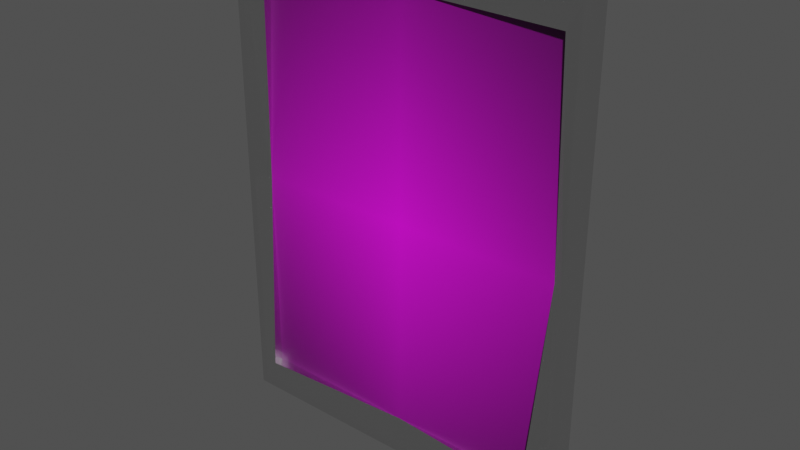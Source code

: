# Source: card_me.blend  (saved by Blender 3.6.13; exported with 4.5.12 LTS)
import bpy
from mathutils import Matrix  # noqa: F401  (used for matrix-valued properties, if any)

bpy.ops.wm.read_factory_settings(use_empty=True)
scene = bpy.context.scene
scene.name = 'Scene'

# ---- collections
col_collection = bpy.data.collections.new('Collection'); scene.collection.children.link(col_collection)

# ---- images (referenced by path relative to the original .blend; pixels are not part of the script)
import os
ASSET_DIR = os.environ.get("B2B_ASSET_DIR", "")  # directory of the original .blend (textures are referenced by path, not embedded)
HERE = os.path.dirname(os.path.abspath(__file__))  # packed textures are extracted next to this script under _unpacked/

def load_image(name, relpath, width, height, colorspace="sRGB"):
    """Load a texture the original file referenced (path relative to the .blend, or extracted next to this script)."""
    p = next((c for c in (os.path.join(HERE, relpath), os.path.join(ASSET_DIR, relpath)) if relpath and os.path.exists(c)), "")
    if p:
        img = bpy.data.images.load(p, check_existing=True)
        img.name = name
    else:  # same state as the original file: an image datablock whose file is absent (Cycles renders it pink)
        img = bpy.data.images.new(name, width, height)
        img.source = "FILE"
        img.filepath = "//" + (relpath or name)
    img.colorspace_settings.name = colorspace
    return img
img_g100_jpg = load_image('G100.jpg', 'G100.jpg', 1024, 1024, 'sRGB')

# ---- materials (node trees are filled in below, after node groups)
mat_001 = bpy.data.materials.new('材質.001')
mat_001.use_transparent_shadow = False
mat_001.preview_render_type = 'CUBE'
mat_003 = bpy.data.materials.new('材質.003')
mat_003.use_transparent_shadow = False

# ---- node groups
ng_auto_smooth = bpy.data.node_groups.new('Auto Smooth', 'GeometryNodeTree')
_s = ng_auto_smooth.interface.new_socket(name='Geometry', in_out='OUTPUT', socket_type='NodeSocketGeometry')
_s = ng_auto_smooth.interface.new_socket(name='Geometry', in_out='INPUT', socket_type='NodeSocketGeometry')
_s = ng_auto_smooth.interface.new_socket(name='Angle', in_out='INPUT', socket_type='NodeSocketFloat')
_s.subtype = 'ANGLE'
_s.min_value = 0.0
_s.max_value = 3.142
ng_auto_smooth.is_modifier = True
_N = ng_auto_smooth.nodes; _L = ng_auto_smooth.links
n0 = _N.new('NodeGroupOutput'); n0.name = 'Group Output'; n0.location = (480, -100)
n1 = _N.new('NodeGroupInput'); n1.name = 'Group Input'; n1.location = (-420, -300)
n2 = _N.new('NodeGroupInput'); n2.name = 'Group Input.001'; n2.location = (-60, -100)
n3 = _N.new('GeometryNodeSetShadeSmooth'); n3.name = 'Set Shade Smooth'; n3.location = (120, -100)
n3.domain = 'EDGE'
n4 = _N.new('GeometryNodeSetShadeSmooth'); n4.name = 'Set Shade Smooth.001'; n4.location = (300, -100)
n5 = _N.new('GeometryNodeInputMeshEdgeAngle'); n5.name = 'Edge Angle'; n5.location = (-420, -220)
n6 = _N.new('GeometryNodeInputEdgeSmooth'); n6.name = 'Is Edge Smooth'; n6.location = (-60, -160)
n7 = _N.new('GeometryNodeInputShadeSmooth'); n7.name = 'Is Face Smooth'; n7.location = (-240, -340)
n8 = _N.new('FunctionNodeBooleanMath'); n8.name = 'Boolean Math'; n8.location = (-60, -220)
n9 = _N.new('FunctionNodeCompare'); n9.name = 'Compare'; n9.location = (-240, -180)
n9.operation = 'LESS_EQUAL'
_L.new(n5.outputs[0], n9.inputs[0])
_L.new(n4.outputs[0], n0.inputs[0])
_L.new(n1.outputs[1], n9.inputs[1])
_L.new(n9.outputs[0], n8.inputs[0])
_L.new(n7.outputs[0], n8.inputs[1])
_L.new(n2.outputs[0], n3.inputs[0])
_L.new(n6.outputs[0], n3.inputs[1])
_L.new(n3.outputs[0], n4.inputs[0])
_L.new(n8.outputs[0], n3.inputs[2])
n0.is_active_output = True

# ---- material node trees
mat_001.use_nodes = True; mat_001.node_tree.nodes.clear()
_N = mat_001.node_tree.nodes; _L = mat_001.node_tree.links
n0 = _N.new('ShaderNodeBsdfPrincipled'); n0.name = 'Principled BSDF'; n0.location = (10, 300)
n0.distribution = 'GGX'
n0.subsurface_method = 'RANDOM_WALK_SKIN'
n0.inputs[1].default_value = 1.0
n0.inputs[2].default_value = 0.2183
n0.inputs[3].default_value = 1.45
n0.inputs[27].default_value = (0.0, 0.0, 0.0, 1.0)
n0.inputs[28].default_value = 1.0
n1 = _N.new('ShaderNodeOutputMaterial'); n1.name = '材質輸出'; n1.location = (300, 300)
_L.new(n0.outputs[0], n1.inputs[0])
n1.is_active_output = True
mat_003.use_nodes = True; mat_003.node_tree.nodes.clear()
_N = mat_003.node_tree.nodes; _L = mat_003.node_tree.links
n0 = _N.new('ShaderNodeOutputMaterial'); n0.name = '材質輸出'; n0.location = (300, 300)
n1 = _N.new('ShaderNodeTexImage'); n1.name = '影像紋理'; n1.location = (-419, 163)
n1.image = img_g100_jpg
n1.extension = 'CLIP'
n2 = _N.new('ShaderNodeBsdfPrincipled'); n2.name = 'Principled BSDF'; n2.location = (10, 300)
n2.distribution = 'GGX'
n2.subsurface_method = 'RANDOM_WALK_SKIN'
n2.inputs[3].default_value = 1.45
n2.inputs[27].default_value = (0.0, 0.0, 0.0, 1.0)
n2.inputs[28].default_value = 1.0
_L.new(n2.outputs[0], n0.inputs[0])
_L.new(n1.outputs[0], n2.inputs[0])
n0.is_active_output = True

# ---- world
world_world = bpy.data.worlds.new('World'); scene.world = world_world
world_world.use_nodes = True; world_world.node_tree.nodes.clear()
_N = world_world.node_tree.nodes; _L = world_world.node_tree.links
n0 = _N.new('ShaderNodeOutputWorld'); n0.name = 'World Output'; n0.location = (300, 300)
n1 = _N.new('ShaderNodeEmission'); n1.name = '散發'; n1.location = (10, 300)
n1.inputs[0].default_value = (0.05088, 0.05088, 0.05088, 1.0)
n1.inputs[1].default_value = 1.3
_L.new(n1.outputs[0], n0.inputs[0])
n0.is_active_output = True
world_world.color = (0.05088, 0.05088, 0.05088)
world_world.use_sun_shadow = False
world_world.sun_shadow_jitter_overblur = 0.0

# ---- meshes
me_001 = bpy.data.meshes.new('立方體.001')
me_001.from_pydata([(-5.412, -0.2, -3.93), (-5.412, 0.2, -3.93), (5.412, -0.2, -4.318), (5.412, 0.2, -4.318), (-6.0, -0.2, -4.658), (-6.0, 0.2, -4.658), (6.0, 0.2, -4.658), (6.0, -0.2, -4.658), (-6.0, -0.2, 0.0), (-6.0, 0.2, 0.0), (-5.412, 0.0, 0.0), (6.0, 0.2, 0.0), (6.0, -0.2, 0.0), (5.412, 0.0, 0.0), (0.0, 0.2, -4.658), (0.0, -0.2, -4.658), (0.0, 0.0, -4.318), (-5.412, 0.0, -3.93), (5.412, 0.0, -4.318), (5.412, -0.2, 3.93), (5.412, 0.2, 3.93), (-5.412, -0.2, 4.318), (-5.412, 0.2, 4.318), (6.0, -0.2, 4.658), (6.0, 0.2, 4.658), (-6.0, 0.2, 4.658), (-6.0, -0.2, 4.658), (-3.02e-08, 0.2, 4.658), (3.02e-08, -0.2, 4.658), (-1.214e-13, 4.729e-07, 4.318), (5.412, 1.177e-06, 3.93), (-5.412, -3.442e-07, 4.318), (-6.0, -0.2, 0.0), (-6.0, 0.2, 0.0), (6.0, 0.2, 4.658), (6.0, -0.2, 4.658), (-3.02e-08, 0.2, 4.658), (-6.0, -0.2, 4.658), (-6.0, 0.2, 4.658), (3.02e-08, -0.2, 4.658), (6.0, 0.2, 0.0), (6.0, -0.2, 0.0), (6.0, 0.2, 4.658), (6.0, -0.2, 4.658), (-6.0, -0.2, 0.0), (-6.0, 0.2, 0.0), (6.0, 0.2, 4.658), (6.0, -0.2, 4.658), (-3.02e-08, 0.2, 4.658), (-6.0, -0.2, 4.658), (-6.0, 0.2, 4.658), (3.02e-08, -0.2, 4.658), (6.0, 0.2, 4.858), (6.0, -0.2, 4.858), (-3.02e-08, 0.2, 4.858), (-6.0, -0.2, 4.858), (-6.0, 0.2, 4.858), (3.02e-08, -0.2, 4.858), (-6.0, 0.2, -4.858), (-6.0, -0.2, -4.858), (0.0, 0.2, -4.858), (6.0, -0.2, -4.858), (6.0, 0.2, -4.858), (0.0, -0.2, -4.858), (-6.0, 0.2, -4.658), (-6.0, -0.2, -4.658), (-6.0, 0.2, 0.0), (6.0, 0.2, 0.0), (6.0, 0.2, -4.658), (6.0, -0.2, -4.658), (6.0, -0.2, 0.0), (-6.0, -0.2, 0.0), (6.0, 0.2, 0.0), (6.0, -0.2, 0.0), (6.0, 0.2, 4.658), (6.0, -0.2, 4.658), (-6.0, -0.2, 0.0), (-6.0, 0.2, 0.0), (6.0, 0.2, 4.658), (6.0, -0.2, 4.658), (-6.0, -0.2, 4.658), (-6.0, 0.2, 4.658), (-6.0, 0.2, 4.858), (6.0, 0.2, 4.858), (6.0, -0.2, 4.858), (-6.0, -0.2, 4.858), (-6.0, 0.2, -4.858), (-6.0, -0.2, -4.858), (6.0, -0.2, -4.858), (6.0, 0.2, -4.858), (-6.2, 0.2, -4.658), (-6.2, -0.2, -4.658), (-6.2, 0.2, 0.0), (-6.2, -0.2, 0.0), (-6.2, -0.2, 0.0), (-6.2, 0.2, 0.0), (-6.2, -0.2, 4.658), (-6.2, 0.2, 4.658), (-6.2, 0.2, 4.858), (-6.2, -0.2, 4.858), (-6.2, 0.2, -4.858), (-6.2, -0.2, -4.858), (6.2, 0.2, 0.0), (6.2, 0.2, -4.658), (6.2, -0.2, -4.658), (6.2, -0.2, 0.0), (6.2, 0.2, 0.0), (6.2, -0.2, 0.0), (6.2, 0.2, 4.658), (6.2, -0.2, 4.658), (6.2, 0.2, 4.658), (6.2, -0.2, 4.658), (6.2, 0.2, 4.858), (6.2, -0.2, 4.858), (6.2, -0.2, -4.858), (6.2, 0.2, -4.858)], [], [(16, 18, 3), (53, 47, 79, 84), (10, 1, 5, 9), (16, 3, 6, 14), (13, 2, 7, 12), (16, 0, 4, 15), (0, 10, 8, 4), (17, 16, 1), (45, 44, 76, 77), (18, 13, 3), (3, 13, 11, 6), (8, 9, 66, 71), (2, 16, 15, 7), (1, 16, 14, 5), (7, 15, 63, 61), (10, 17, 1), (10, 0, 17), (2, 13, 18), (0, 16, 17), (16, 2, 18), (29, 31, 22), (8, 26, 37, 32), (13, 20, 24, 11), (29, 22, 25, 27), (10, 21, 26, 8), (29, 19, 23, 28), (19, 13, 12, 23), (30, 29, 20), (12, 11, 40, 41), (31, 10, 22), (22, 10, 9, 25), (9, 8, 32, 33), (21, 29, 28, 26), (20, 29, 27, 24), (27, 25, 38, 36), (13, 30, 20), (13, 19, 30), (21, 10, 31), (19, 29, 30), (29, 21, 31), (32, 37, 49, 44), (34, 36, 48, 46), (36, 38, 50, 48), (25, 9, 33, 38), (28, 23, 35, 39), (26, 28, 39, 37), (24, 27, 36, 34), (23, 24, 34, 35), (6, 11, 67, 68), (55, 56, 82, 85), (56, 50, 81, 82), (48, 50, 56, 54), (39, 35, 47, 51), (11, 24, 42, 40), (33, 32, 44, 45), (23, 12, 41, 43), (37, 39, 51, 49), (24, 23, 43, 42), (35, 34, 46, 47), (38, 33, 45, 50), (54, 56, 55, 57), (52, 54, 57, 53), (46, 52, 83, 78), (51, 47, 53, 57), (49, 51, 57, 55), (46, 48, 54, 52), (60, 62, 61, 63), (58, 60, 63, 59), (5, 14, 60, 58), (15, 4, 59, 63), (40, 42, 74, 72), (14, 6, 62, 60), (74, 75, 109, 108), (80, 85, 99, 96), (73, 72, 106, 107), (84, 79, 111, 113), (71, 66, 92, 93), (86, 87, 101, 100), (67, 70, 105, 102), (81, 77, 95, 97), (50, 45, 77, 81), (47, 46, 78, 79), (44, 49, 80, 76), (12, 7, 69, 70), (7, 61, 88, 69), (11, 12, 70, 67), (58, 59, 87, 86), (62, 6, 68, 89), (41, 40, 72, 73), (61, 62, 89, 88), (4, 8, 71, 65), (42, 43, 75, 74), (5, 58, 86, 64), (52, 53, 84, 83), (9, 5, 64, 66), (43, 41, 73, 75), (49, 55, 85, 80), (59, 4, 65, 87), (91, 93, 92, 90), (97, 96, 99, 98), (97, 95, 94, 96), (91, 90, 100, 101), (64, 86, 100, 90), (76, 80, 96, 94), (87, 65, 91, 101), (66, 64, 90, 92), (82, 81, 97, 98), (65, 71, 93, 91), (77, 76, 94, 95), (85, 82, 98, 99), (103, 104, 114, 115), (103, 102, 105, 104), (109, 107, 106, 108), (111, 110, 112, 113), (88, 89, 115, 114), (68, 67, 102, 103), (75, 73, 107, 109), (69, 88, 114, 104), (83, 84, 113, 112), (72, 74, 108, 106), (89, 68, 103, 115), (70, 69, 104, 105), (79, 78, 110, 111), (78, 83, 112, 110)])
me_001.polygons.foreach_set('use_smooth', [True] * 124)
_uv = me_001.uv_layers.new(name='UVMap')
_uv.uv.foreach_set('vector', [0.3873, 0.625, 0.3873, 0.625, 0.3873, 0.4877, 0.375, 1.0, 0.375, 1.0, 0.375, 1.0, 0.375, 1.0, 0.5, 0.2623, 0.3873, 0.2623, 0.375, 0.25, 0.5, 0.25, 0.3873, 0.375, 0.3873, 0.4877, 0.375, 0.5, 0.375, 0.375, 0.5, 0.7623, 0.3873, 0.7623, 0.375, 0.75, 0.5, 0.75, 0.3873, 0.875, 0.3873, 0.9877, 0.375, 1.0, 0.375, 0.875, 0.3873, 0.9877, 0.5, 0.9877, 0.5, 1.0, 0.375, 1.0, 0.3873, 0.625, 0.3873, 0.375, 0.3873, 0.2623, 0.5, 0.25, 0.5, 0.0, 0.5, 0.0, 0.5, 0.25, 0.3873, 0.625, 0.5, 0.4877, 0.3873, 0.4877, 0.3873, 0.4877, 0.5, 0.4877, 0.5, 0.5, 0.375, 0.5, 0.5, 0.0, 0.5, 0.25, 0.5, 0.25, 0.5, 0.0, 0.3873, 0.7623, 0.3873, 0.875, 0.375, 0.875, 0.375, 0.75, 0.3873, 0.2623, 0.3873, 0.375, 0.375, 0.375, 0.375, 0.25, 0.375, 0.75, 0.375, 0.875, 0.375, 0.875, 0.375, 0.75, 0.5, 0.625, 0.3873, 0.625, 0.3873, 0.2623, 0.5, 0.9877, 0.3873, 0.9877, 0.3873, 0.625, 0.3873, 0.7623, 0.5, 0.625, 0.3873, 0.625, 0.3873, 0.9877, 0.3873, 0.625, 0.3873, 0.625, 0.3873, 0.875, 0.3873, 0.7623, 0.3873, 0.625, 0.3873, 0.625, 0.3873, 0.625, 0.3873, 0.4877, 0.5, 0.75, 0.375, 0.75, 0.375, 0.75, 0.5, 0.75, 0.5, 0.2623, 0.3873, 0.2623, 0.375, 0.25, 0.5, 0.25, 0.3873, 0.375, 0.3873, 0.4877, 0.375, 0.5, 0.375, 0.375, 0.5, 0.7623, 0.3873, 0.7623, 0.375, 0.75, 0.5, 0.75, 0.3873, 0.875, 0.3873, 0.9877, 0.375, 1.0, 0.375, 0.875, 0.3873, 0.9877, 0.5, 0.9877, 0.5, 1.0, 0.375, 1.0, 0.3873, 0.625, 0.3873, 0.375, 0.3873, 0.2623, 0.5, 0.75, 0.5, 0.5, 0.5, 0.5, 0.5, 0.75, 0.3873, 0.625, 0.5, 0.4877, 0.3873, 0.4877, 0.3873, 0.4877, 0.5, 0.4877, 0.5, 0.5, 0.375, 0.5, 0.5, 0.25, 0.5, 0.0, 0.5, 0.0, 0.5, 0.25, 0.3873, 0.7623, 0.3873, 0.875, 0.375, 0.875, 0.375, 0.75, 0.3873, 0.2623, 0.3873, 0.375, 0.375, 0.375, 0.375, 0.25, 0.375, 0.375, 0.375, 0.5, 0.375, 0.5, 0.375, 0.375, 0.5, 0.625, 0.3873, 0.625, 0.3873, 0.2623, 0.5, 0.9877, 0.3873, 0.9877, 0.3873, 0.625, 0.3873, 0.7623, 0.5, 0.625, 0.3873, 0.625, 0.3873, 0.9877, 0.3873, 0.625, 0.3873, 0.625, 0.3873, 0.875, 0.3873, 0.7623, 0.3873, 0.625, 0.5, 0.75, 0.375, 0.75, 0.375, 0.75, 0.5, 0.75, 0.375, 0.25, 0.375, 0.375, 0.375, 0.375, 0.375, 0.25, 0.375, 0.375, 0.375, 0.5, 0.375, 0.5, 0.375, 0.375, 0.375, 0.5, 0.5, 0.5, 0.5, 0.5, 0.375, 0.5, 0.375, 0.875, 0.375, 1.0, 0.375, 1.0, 0.375, 0.875, 0.375, 0.75, 0.375, 0.875, 0.375, 0.875, 0.375, 0.75, 0.375, 0.25, 0.375, 0.375, 0.375, 0.375, 0.375, 0.25, 0.375, 0.0, 0.375, 0.25, 0.375, 0.25, 0.375, 0.0, 0.375, 0.5, 0.5, 0.5, 0.5, 0.5, 0.375, 0.5, 0.375, 0.75, 0.375, 0.5, 0.375, 0.5, 0.375, 0.75, 0.375, 0.5, 0.375, 0.5, 0.375, 0.5, 0.375, 0.5, 0.375, 0.375, 0.375, 0.5, 0.375, 0.5, 0.375, 0.375, 0.375, 0.875, 0.375, 1.0, 0.375, 1.0, 0.375, 0.875, 0.5, 0.25, 0.375, 0.25, 0.375, 0.25, 0.5, 0.25, 0.5, 0.25, 0.5, 0.0, 0.5, 0.0, 0.5, 0.25, 0.375, 1.0, 0.5, 1.0, 0.5, 1.0, 0.375, 1.0, 0.375, 0.75, 0.375, 0.875, 0.375, 0.875, 0.375, 0.75, 0.375, 0.25, 0.375, 0.0, 0.375, 0.0, 0.375, 0.25, 0.375, 0.0, 0.375, 0.25, 0.375, 0.25, 0.375, 0.0, 0.375, 0.5, 0.5, 0.5, 0.5, 0.5, 0.375, 0.5, 0.25, 0.5, 0.375, 0.5, 0.375, 0.75, 0.25, 0.75, 0.125, 0.5, 0.25, 0.5, 0.25, 0.75, 0.125, 0.75, 0.375, 0.25, 0.375, 0.25, 0.375, 0.25, 0.375, 0.25, 0.375, 0.875, 0.375, 1.0, 0.375, 1.0, 0.375, 0.875, 0.375, 0.75, 0.375, 0.875, 0.375, 0.875, 0.375, 0.75, 0.375, 0.25, 0.375, 0.375, 0.375, 0.375, 0.375, 0.25, 0.25, 0.5, 0.375, 0.5, 0.375, 0.75, 0.25, 0.75, 0.125, 0.5, 0.25, 0.5, 0.25, 0.75, 0.125, 0.75, 0.375, 0.25, 0.375, 0.375, 0.375, 0.375, 0.375, 0.25, 0.375, 0.875, 0.375, 1.0, 0.375, 1.0, 0.375, 0.875, 0.5, 0.25, 0.375, 0.25, 0.375, 0.25, 0.5, 0.25, 0.375, 0.375, 0.375, 0.5, 0.375, 0.5, 0.375, 0.375, 0.375, 0.25, 0.375, 0.0, 0.375, 0.0, 0.375, 0.25, 0.375, 0.75, 0.375, 0.75, 0.375, 0.75, 0.375, 0.75, 0.5, 0.75, 0.5, 0.5, 0.5, 0.5, 0.5, 0.75, 0.375, 1.0, 0.375, 1.0, 0.375, 1.0, 0.375, 1.0, 0.5, 0.0, 0.5, 0.25, 0.5, 0.25, 0.5, 0.0, 0.125, 0.5, 0.125, 0.75, 0.125, 0.75, 0.125, 0.5, 0.5, 0.5, 0.5, 0.75, 0.5, 0.75, 0.5, 0.5, 0.375, 0.5, 0.5, 0.5, 0.5, 0.5, 0.375, 0.5, 0.375, 0.5, 0.5, 0.5, 0.5, 0.5, 0.375, 0.5, 0.375, 0.0, 0.375, 0.25, 0.375, 0.25, 0.375, 0.0, 0.5, 0.75, 0.375, 0.75, 0.375, 0.75, 0.5, 0.75, 0.5, 0.75, 0.375, 0.75, 0.375, 0.75, 0.5, 0.75, 0.375, 0.75, 0.375, 0.75, 0.375, 0.75, 0.375, 0.75, 0.5, 0.5, 0.5, 0.75, 0.5, 0.75, 0.5, 0.5, 0.125, 0.5, 0.125, 0.75, 0.125, 0.75, 0.125, 0.5, 0.375, 0.5, 0.375, 0.5, 0.375, 0.5, 0.375, 0.5, 0.5, 0.75, 0.5, 0.5, 0.5, 0.5, 0.5, 0.75, 0.375, 0.75, 0.375, 0.5, 0.375, 0.5, 0.375, 0.75, 0.375, 1.0, 0.5, 1.0, 0.5, 1.0, 0.375, 1.0, 0.375, 0.25, 0.375, 0.0, 0.375, 0.0, 0.375, 0.25, 0.375, 0.25, 0.375, 0.25, 0.375, 0.25, 0.375, 0.25, 0.125, 0.5, 0.125, 0.75, 0.125, 0.75, 0.125, 0.5, 0.5, 0.25, 0.375, 0.25, 0.375, 0.25, 0.5, 0.25, 0.375, 1.0, 0.5, 1.0, 0.5, 1.0, 0.375, 1.0, 0.375, 0.75, 0.375, 0.75, 0.375, 0.75, 0.375, 0.75, 0.375, 1.0, 0.375, 1.0, 0.375, 1.0, 0.375, 1.0, 0.375, 0.0, 0.5, 0.0, 0.5, 0.25, 0.375, 0.25, 0.375, 0.5, 0.375, 0.75, 0.375, 0.75, 0.375, 0.5, 0.375, 0.5, 0.5, 0.5, 0.5, 0.75, 0.375, 0.75, 0.375, 0.0, 0.375, 0.25, 0.375, 0.25, 0.375, 0.0, 0.375, 0.25, 0.375, 0.25, 0.375, 0.25, 0.375, 0.25, 0.5, 0.75, 0.375, 0.75, 0.375, 0.75, 0.5, 0.75, 0.375, 1.0, 0.375, 1.0, 0.375, 1.0, 0.375, 1.0, 0.5, 0.25, 0.375, 0.25, 0.375, 0.25, 0.5, 0.25, 0.375, 0.5, 0.375, 0.5, 0.375, 0.5, 0.375, 0.5, 0.375, 1.0, 0.5, 1.0, 0.5, 1.0, 0.375, 1.0, 0.5, 0.25, 0.5, 0.0, 0.5, 0.0, 0.5, 0.25, 0.375, 0.75, 0.375, 0.5, 0.375, 0.5, 0.375, 0.75, 0.375, 0.5, 0.375, 0.75, 0.375, 0.75, 0.375, 0.5, 0.375, 0.5, 0.5, 0.5, 0.5, 0.75, 0.375, 0.75, 0.375, 0.0, 0.5, 0.0, 0.5, 0.25, 0.375, 0.25, 0.375, 0.0, 0.375, 0.25, 0.375, 0.25, 0.375, 0.0, 0.375, 0.75, 0.375, 0.5, 0.375, 0.5, 0.375, 0.75, 0.375, 0.5, 0.5, 0.5, 0.5, 0.5, 0.375, 0.5, 0.375, 1.0, 0.5, 1.0, 0.5, 1.0, 0.375, 1.0, 0.375, 0.75, 0.375, 0.75, 0.375, 0.75, 0.375, 0.75, 0.125, 0.5, 0.125, 0.75, 0.125, 0.75, 0.125, 0.5, 0.5, 0.25, 0.375, 0.25, 0.375, 0.25, 0.5, 0.25, 0.375, 0.5, 0.375, 0.5, 0.375, 0.5, 0.375, 0.5, 0.5, 0.75, 0.375, 0.75, 0.375, 0.75, 0.5, 0.75, 0.375, 0.0, 0.375, 0.25, 0.375, 0.25, 0.375, 0.0, 0.375, 0.25, 0.375, 0.25, 0.375, 0.25, 0.375, 0.25])
me_001.materials.append(mat_001)
me_001.update()
me_x = bpy.data.meshes.new('平面')
me_x.from_pydata([(-4.4, 2.471e-07, -5.75), (4.4, 2.471e-07, -5.75), (-4.4, -2.471e-07, 5.75), (4.4, -2.471e-07, 5.75)], [], [(0, 1, 3, 2)])
_uv = me_x.uv_layers.new(name='UVMap')
_uv.uv.foreach_set('vector', [0.1282, 0.001093, 0.8723, 0.0, 0.8723, 1.0, 0.1277, 1.0])
me_x.materials.append(None)
me_x.update()

# ---- objects
ob_x = bpy.data.objects.new('立方體', me_001)
ob_x_1 = bpy.data.objects.new('平面', me_x)

# ---- transforms, parenting, visibility, modifiers, constraints
ob_x.location = (0.0, 0.0, 0.0)
ob_x.rotation_euler = (0.0, 1.571, 0.0)
ob_x.scale = (0.9677, 1.25, 0.9262)
_m = ob_x.modifiers.new('Auto Smooth', 'NODES')
_m.node_group = ng_auto_smooth
_gi = [s.identifier for s in ng_auto_smooth.interface.items_tree if s.item_type == 'SOCKET' and s.in_out == 'INPUT']
_m[_gi[1]] = 0.02967  # Angle
ob_x_1.location = (0.0, 0.0, 0.0)
ob_x_1.material_slots[0].link = 'OBJECT'; ob_x_1.material_slots[0].material = mat_003

# ---- collection membership
col_collection.objects.link(ob_x)
col_collection.objects.link(ob_x_1)

# ---- scene / render settings (as saved in the file)
scene.frame_start = 1; scene.frame_end = 250; scene.frame_set(0)
scene.render.engine = 'BLENDER_EEVEE_NEXT'
scene.cycles.sampling_pattern = 'TABULATED_SOBOL'
scene.view_settings.view_transform = 'Filmic'
bpy.context.view_layer.update()

# ---- added for rendering (the .blend has no active camera and no usable light): camera, sun
cam_auto = bpy.data.cameras.new('AutoCamera')
cam_auto.lens = 50.0
cam_auto.sensor_width = 36.0
cam_auto.clip_end = 1000.0
ob_auto_camera = bpy.data.objects.new('AutoCamera', cam_auto)
scene.collection.objects.link(ob_auto_camera)
ob_auto_camera.location = (13.8861, -16.6633, 11.1089)
ob_auto_camera.rotation_euler = (1.09748, -7.21219e-08, 0.694738)
scene.camera = ob_auto_camera
light_auto_sun = bpy.data.lights.new('AutoSun', 'SUN')
light_auto_sun.energy = 3.0
light_auto_sun.angle = 0.0523599
ob_auto_sun = bpy.data.objects.new('AutoSun', light_auto_sun)
scene.collection.objects.link(ob_auto_sun)
ob_auto_sun.rotation_euler = (0.872665, 0.174533, 0.523599)
bpy.context.view_layer.update()
